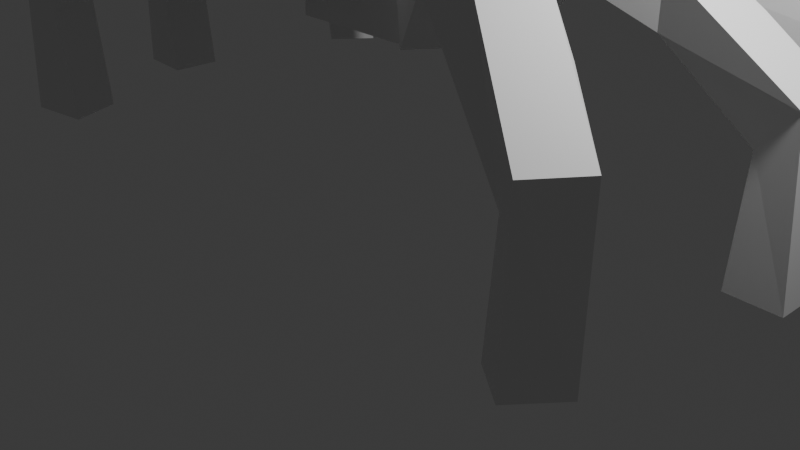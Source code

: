 # Source: test.SpooderNumberTWO.blend  (saved by Blender 4.5.90; exported with 4.5.12 LTS)
import bpy
from mathutils import Matrix  # noqa: F401  (used for matrix-valued properties, if any)

bpy.ops.wm.read_factory_settings(use_empty=True)
scene = bpy.context.scene
scene.name = 'Scene'

# ---- collections
col_collection = bpy.data.collections.new('Collection'); scene.collection.children.link(col_collection)

# ---- materials (node trees are filled in below, after node groups)
mat_material_001 = bpy.data.materials.new('Material.001')
mat_material_001.alpha_threshold = 0.0
mat_material_001.roughness = 0.5
mat_material_001.line_color = (0.0, 0.0, 0.0, 1.0)

# ---- material node trees
mat_material_001.use_nodes = True; mat_material_001.node_tree.nodes.clear()
_N = mat_material_001.node_tree.nodes; _L = mat_material_001.node_tree.links
n0 = _N.new('ShaderNodeOutputMaterial'); n0.name = 'Material Output'; n0.location = (200, 100)
n1 = _N.new('ShaderNodeBsdfPrincipled'); n1.name = 'Principled BSDF'; n1.location = (-200, 100)
n1.inputs[3].default_value = 1.45
_L.new(n1.outputs[0], n0.inputs[0])
n0.is_active_output = True

# ---- world
world_world = bpy.data.worlds.new('World'); scene.world = world_world
world_world.use_nodes = True; world_world.node_tree.nodes.clear()
_N = world_world.node_tree.nodes; _L = world_world.node_tree.links
n0 = _N.new('ShaderNodeOutputWorld'); n0.name = 'World Output'; n0.location = (200, 100)
n1 = _N.new('ShaderNodeBackground'); n1.name = 'Background'; n1.location = (-200, 100)
n1.inputs[0].default_value = (0.05088, 0.05088, 0.05088, 1.0)
_L.new(n1.outputs[0], n0.inputs[0])
n0.is_active_output = True
world_world.color = (0.05088, 0.05088, 0.05088)
world_world.sun_shadow_jitter_overblur = 0.0

# ---- cameras
cam_camera = bpy.data.cameras.new('Camera')
cam_camera.clip_end = 100.0
cam_camera.ortho_scale = 7.314

# ---- lights
light_light = bpy.data.lights.new('Light', 'POINT')
light_light.energy = 1000.0
light_light.shadow_soft_size = 0.1

# ---- meshes
me_cube_007 = bpy.data.meshes.new('Cube.007')
me_cube_007.from_pydata([(-1.468, -1.19, 1.665), (-1.468, -1.19, 2.599), (-1.468, 0.7617, 1.665), (-1.468, 0.7617, 2.599), (1.745, -1.043, 0.3966), (1.772, -1.009, 0.5005), (1.745, 0.9755, 0.3966), (1.772, 1.009, 0.5005), (-0.3527, 1.335, 1.633), (-1.086, 0.8726, 1.283), (-0.3527, 1.335, 2.631), (-1.086, 0.8726, 2.981), (0.9957, 1.335, 1.633), (1.702, 0.8387, 2.18), (0.9957, 1.335, 2.631), (1.729, 0.8726, 2.981), (-0.3751, -1.764, 1.611), (-1.097, -1.321, 1.294), (-0.3751, -1.764, 2.653), (-1.097, -1.321, 2.97), (1.018, -1.764, 1.611), (1.712, -1.355, 2.191), (1.018, -1.764, 2.653), (1.74, -1.321, 2.97), (10.31, -9.955, -2.605), (5.903, -2.649, 1.331), (9.744, -8.691, -2.605), (6.168, -3.244, 0.4623), (12.24, -9.52, -2.605), (7.831, -2.214, 1.331), (11.67, -8.256, -2.605), (8.097, -2.809, 0.4623), (10.31, -9.955, -1.258), (9.744, -8.691, -1.258), (11.67, -8.256, -1.258), (12.24, -9.52, -1.258), (10.37, -9.587, 0.4617), (9.994, -8.742, -0.271), (11.92, -8.307, -0.271), (12.3, -9.152, 0.4617), (8.657, -6.686, 2.107), (8.654, -6.679, 1.122), (11.47, -7.387, 1.424), (10.59, -6.251, 2.107), (6.412, -3.886, 2.169), (6.94, -5.072, 1.827), (8.869, -4.637, 1.827), (8.34, -3.451, 2.169), (7.72, 1.237, 2.744), (7.72, 1.237, 0.5137), (7.72, -1.765, 2.744), (7.72, -1.765, 0.5137), (1.253, 1.522, 2.955), (1.253, 1.522, 0.3025), (1.253, -2.05, 2.955), (1.253, -2.05, 0.3025), (5.986, -2.564, 3.015), (6.812, -2.194, 3.223), (5.986, -2.564, 0.2428), (6.812, -2.194, 0.03429), (2.586, -2.564, 3.015), (1.76, -2.194, 3.223), (2.586, -2.564, 0.2428), (1.76, -2.194, 0.03429), (5.942, 2.036, 2.992), (6.84, 1.639, 3.209), (5.942, 2.036, 0.2661), (6.84, 1.639, 0.04881), (2.63, 2.036, 2.992), (1.733, 1.639, 3.209), (2.63, 2.036, 0.2661), (1.733, 1.639, 0.04881), (3.475, -11.39, -2.605), (2.381, -3.481, 1.331), (3.475, -10.07, -2.605), (2.381, -4.106, 0.4623), (5.498, -11.39, -2.605), (4.404, -3.481, 1.331), (5.498, -10.07, -2.605), (4.404, -4.106, 0.4623), (3.475, -11.39, -1.258), (3.475, -10.07, -1.258), (5.498, -10.07, -1.258), (5.498, -11.39, -1.258), (3.692, -11.05, 0.4617), (3.692, -10.17, -0.271), (5.715, -10.17, -0.271), (5.715, -11.05, 0.4617), (3.292, -7.922, 2.107), (3.292, -7.914, 1.122), (5.675, -9.194, 1.424), (5.315, -7.922, 2.107), (2.341, -4.77, 2.169), (2.341, -6.014, 1.827), (4.364, -6.014, 1.827), (4.364, -4.77, 2.169), (-5.348, -9.662, -2.605), (0.1704, -2.75, 1.331), (-4.273, -8.579, -2.605), (-0.3356, -3.26, 0.4623), (-3.696, -10.49, -2.605), (1.823, -3.58, 1.331), (-2.621, -9.409, -2.605), (1.317, -4.09, 0.4623), (-5.348, -9.662, -1.258), (-4.273, -8.579, -1.258), (-2.621, -9.409, -1.258), (-3.696, -10.49, -1.258), (-4.898, -9.476, 0.4617), (-4.179, -8.751, -0.271), (-2.526, -9.581, -0.271), (-3.245, -10.31, 0.4617), (-2.538, -6.9, 2.039), (-2.679, -6.745, 1.122), (-1.769, -8.769, 1.424), (-0.8849, -7.73, 2.039), (-0.7594, -3.935, 2.1), (-1.915, -4.803, 1.827), (-0.2624, -5.633, 1.827), (0.8933, -4.765, 2.1), (-2.238, 9.442, -2.605), (2.134, 2.126, 1.331), (-1.68, 8.176, -2.605), (1.871, 2.722, 0.4623), (-4.168, 9.011, -2.605), (0.2036, 1.696, 1.331), (-3.611, 7.746, -2.605), (-0.05899, 2.291, 0.4623), (-2.238, 9.442, -1.258), (-1.68, 8.176, -1.258), (-3.611, 7.746, -1.258), (-4.168, 9.011, -1.258), (-2.303, 9.074, 0.4617), (-1.93, 8.228, -0.271), (-3.861, 7.797, -0.271), (-4.233, 8.643, 0.4617), (-0.6027, 6.169, 2.107), (-0.5996, 6.162, 1.122), (-3.412, 6.876, 1.424), (-2.533, 5.739, 2.107), (1.63, 3.364, 2.169), (1.107, 4.551, 1.827), (-0.8232, 4.12, 1.827), (-0.2999, 2.933, 2.169), (13.42, 9.114, -2.605), (7.867, 2.215, 1.331), (12.34, 8.033, -2.605), (8.375, 2.724, 0.4623), (11.77, 9.948, -2.605), (6.218, 3.048, 1.331), (10.69, 8.867, -2.605), (6.726, 3.557, 0.4623), (13.42, 9.114, -1.258), (12.34, 8.033, -1.258), (10.69, 8.867, -1.258), (11.77, 9.948, -1.258), (12.96, 8.929, 0.4617), (12.24, 8.206, -0.271), (10.59, 9.04, -0.271), (11.32, 9.762, 0.4617), (10.59, 6.358, 2.039), (10.73, 6.203, 1.122), (9.833, 8.229, 1.424), (8.944, 7.192, 2.039), (8.802, 3.397, 2.1), (9.961, 4.262, 1.827), (8.312, 5.096, 1.827), (7.153, 4.231, 2.1), (4.6, 10.86, -2.605), (5.659, 2.951, 1.331), (4.594, 9.538, -2.605), (5.662, 3.575, 0.4623), (2.577, 10.87, -2.605), (3.636, 2.955, 1.331), (2.571, 9.542, -2.605), (3.639, 3.579, 0.4623), (4.6, 10.86, -1.258), (4.594, 9.538, -1.258), (2.571, 9.542, -1.258), (2.577, 10.87, -1.258), (4.381, 10.53, 0.4617), (4.377, 9.64, -0.271), (2.354, 9.645, -0.271), (2.358, 10.53, 0.4617), (4.768, 7.393, 2.107), (4.768, 7.385, 1.122), (2.39, 8.671, 1.424), (2.745, 7.397, 2.107), (5.705, 4.239, 2.169), (5.711, 5.483, 1.827), (3.688, 5.487, 1.827), (3.682, 4.243, 2.169)], [], [(0, 1, 3, 2), (6, 7, 5, 4), (10, 8, 9, 11), (12, 14, 15, 13), (8, 12, 13, 9), (14, 10, 11, 15), (11, 9, 2, 3), (8, 10, 14, 12), (7, 6, 13, 15), (16, 18, 19, 17), (22, 20, 21, 23), (20, 16, 17, 21), (23, 19, 18, 22), (9, 17, 0, 2), (17, 19, 1, 0), (20, 22, 18, 16), (9, 13, 21, 17), (15, 11, 19, 23), (19, 11, 3, 1), (21, 13, 6, 4), (23, 21, 4, 5), (15, 23, 5, 7), (44, 25, 27, 45), (45, 27, 31, 46), (46, 31, 29, 47), (47, 29, 25, 44), (26, 30, 28, 24), (31, 27, 25, 29), (28, 35, 32, 24), (30, 34, 35, 28), (26, 33, 34, 30), (24, 32, 33, 26), (35, 39, 36, 32), (34, 38, 39, 35), (33, 37, 38, 34), (32, 36, 37, 33), (39, 43, 40, 36), (38, 42, 43, 39), (37, 41, 42, 38), (36, 40, 41, 37), (43, 47, 44, 40), (42, 46, 47, 43), (41, 45, 46, 42), (40, 44, 45, 41), (49, 48, 50, 51), (55, 54, 52, 53), (56, 58, 59, 57), (62, 60, 61, 63), (60, 56, 57, 61), (58, 62, 63, 59), (57, 59, 51, 50), (58, 56, 60, 62), (63, 61, 54, 55), (66, 64, 65, 67), (68, 70, 71, 69), (67, 71, 70, 66), (69, 65, 64, 68), (65, 57, 50, 48), (48, 49, 67, 65), (70, 68, 64, 66), (65, 69, 61, 57), (59, 67, 49, 51), (71, 67, 59, 63), (61, 69, 52, 54), (69, 71, 53, 52), (71, 63, 55, 53), (92, 73, 75, 93), (93, 75, 79, 94), (94, 79, 77, 95), (95, 77, 73, 92), (74, 78, 76, 72), (79, 75, 73, 77), (76, 83, 80, 72), (78, 82, 83, 76), (74, 81, 82, 78), (72, 80, 81, 74), (83, 87, 84, 80), (82, 86, 87, 83), (81, 85, 86, 82), (80, 84, 85, 81), (87, 91, 88, 84), (86, 90, 91, 87), (85, 89, 90, 86), (84, 88, 89, 85), (91, 95, 92, 88), (90, 94, 95, 91), (89, 93, 94, 90), (88, 92, 93, 89), (116, 97, 99, 117), (117, 99, 103, 118), (118, 103, 101, 119), (119, 101, 97, 116), (98, 102, 100, 96), (103, 99, 97, 101), (100, 107, 104, 96), (102, 106, 107, 100), (98, 105, 106, 102), (96, 104, 105, 98), (107, 111, 108, 104), (106, 110, 111, 107), (105, 109, 110, 106), (104, 108, 109, 105), (111, 115, 112, 108), (110, 114, 115, 111), (109, 113, 114, 110), (108, 112, 113, 109), (115, 119, 116, 112), (114, 118, 119, 115), (113, 117, 118, 114), (112, 116, 117, 113), (140, 121, 123, 141), (141, 123, 127, 142), (142, 127, 125, 143), (143, 125, 121, 140), (122, 126, 124, 120), (127, 123, 121, 125), (124, 131, 128, 120), (126, 130, 131, 124), (122, 129, 130, 126), (120, 128, 129, 122), (131, 135, 132, 128), (130, 134, 135, 131), (129, 133, 134, 130), (128, 132, 133, 129), (135, 139, 136, 132), (134, 138, 139, 135), (133, 137, 138, 134), (132, 136, 137, 133), (139, 143, 140, 136), (138, 142, 143, 139), (137, 141, 142, 138), (136, 140, 141, 137), (164, 145, 147, 165), (165, 147, 151, 166), (166, 151, 149, 167), (167, 149, 145, 164), (146, 150, 148, 144), (151, 147, 145, 149), (148, 155, 152, 144), (150, 154, 155, 148), (146, 153, 154, 150), (144, 152, 153, 146), (155, 159, 156, 152), (154, 158, 159, 155), (153, 157, 158, 154), (152, 156, 157, 153), (159, 163, 160, 156), (158, 162, 163, 159), (157, 161, 162, 158), (156, 160, 161, 157), (163, 167, 164, 160), (162, 166, 167, 163), (161, 165, 166, 162), (160, 164, 165, 161), (188, 169, 171, 189), (189, 171, 175, 190), (190, 175, 173, 191), (191, 173, 169, 188), (170, 174, 172, 168), (175, 171, 169, 173), (172, 179, 176, 168), (174, 178, 179, 172), (170, 177, 178, 174), (168, 176, 177, 170), (179, 183, 180, 176), (178, 182, 183, 179), (177, 181, 182, 178), (176, 180, 181, 177), (183, 187, 184, 180), (182, 186, 187, 183), (181, 185, 186, 182), (180, 184, 185, 181), (187, 191, 188, 184), (186, 190, 191, 187), (185, 189, 190, 186), (184, 188, 189, 185)])
me_cube_007.polygons.foreach_set('material_index', [0, 0, 0, 0, 0, 0, 0, 0, 0, 0, 0, 0, 0, 0, 0, 0, 0, 0, 0, 0, 0, 0, 0, 0, 0, 0, 0, 0, 0, 0, 0, 0, 0, 0, 0, 0, 0, 0, 0, 0, 0, 0, 0, 0, 1, 1, 1, 1, 1, 1, 1, 1, 1, 1, 1, 1, 1, 1, 1, 1, 1, 1, 1, 1, 1, 1, 0, 0, 0, 0, 0, 0, 0, 0, 0, 0, 0, 0, 0, 0, 0, 0, 0, 0, 0, 0, 0, 0, 0, 0, 0, 0, 0, 0, 0, 0, 0, 0, 0, 0, 0, 0, 0, 0, 0, 0, 0, 0, 0, 0, 0, 0, 0, 0, 0, 0, 0, 0, 0, 0, 0, 0, 0, 0, 0, 0, 0, 0, 0, 0, 0, 0, 0, 0, 0, 0, 0, 0, 0, 0, 0, 0, 0, 0, 0, 0, 0, 0, 0, 0, 0, 0, 0, 0, 0, 0, 0, 0, 0, 0, 0, 0, 0, 0, 0, 0, 0, 0, 0, 0, 0, 0, 0, 0, 0, 0])
_uv = me_cube_007.uv_layers.new(name='UVMap')
_uv.uv.foreach_set('vector', [0.4439, 0.04625, 0.5561, 0.04625, 0.5561, 0.2037, 0.4439, 0.2037, 0.4399, 0.5436, 0.5601, 0.5436, 0.5601, 0.7064, 0.4399, 0.7064, 0.5619, 0.3268, 0.4381, 0.3268, 0.3917, 0.2474, 0.6083, 0.2474, 0.431, 0.4391, 0.569, 0.4391, 0.6299, 0.521, 0.3701, 0.521, 0.4381, 0.3268, 0.431, 0.4391, 0.3701, 0.521, 0.3917, 0.2474, 0.569, 0.4391, 0.5619, 0.3268, 0.6083, 0.2474, 0.6299, 0.521, 0.6083, 0.2474, 0.3917, 0.2474, 0.4439, 0.2037, 0.5561, 0.2037, 0.4381, 0.3268, 0.5619, 0.3268, 0.569, 0.4391, 0.431, 0.4391, 0.5601, 0.5436, 0.4399, 0.5436, 0.3701, 0.521, 0.6299, 0.521, 0.4354, 0.9181, 0.5646, 0.9181, 0.6128, 0.9596, 0.3872, 0.9596, 0.5722, 0.8066, 0.4278, 0.8066, 0.3712, 0.7289, 0.6288, 0.7289, 0.4278, 0.8066, 0.4354, 0.9181, 0.3872, 0.9596, 0.3712, 0.7289, 0.6288, 0.7289, 0.6128, 0.9596, 0.5646, 0.9181, 0.5722, 0.8066, 0.3917, 0.2474, 0.399, 0.03461, 0.4439, 0.04625, 0.4439, 0.2037, 0.399, 0.03461, 0.601, 0.03461, 0.5561, 0.04625, 0.4439, 0.04625, 0.4278, 0.8066, 0.5722, 0.8066, 0.5646, 0.9181, 0.4354, 0.9181, 0.1507, 0.5376, 0.3701, 0.521, 0.3712, 0.7289, 0.1498, 0.7132, 0.6299, 0.521, 0.8493, 0.5376, 0.8502, 0.7132, 0.6288, 0.7289, 0.601, 0.03461, 0.6083, 0.2474, 0.5561, 0.2037, 0.5561, 0.04625, 0.3712, 0.7289, 0.3701, 0.521, 0.4399, 0.5436, 0.4399, 0.7064, 0.6288, 0.7289, 0.3712, 0.7289, 0.4399, 0.7064, 0.5601, 0.7064, 0.6299, 0.521, 0.6288, 0.7289, 0.5601, 0.7064, 0.5601, 0.5436, 0.5773, 0.0, 0.625, 0.0, 0.625, 0.25, 0.5773, 0.25, 0.5773, 0.25, 0.625, 0.25, 0.625, 0.5, 0.5773, 0.5, 0.5773, 0.5, 0.625, 0.5, 0.625, 0.75, 0.5773, 0.75, 0.5773, 0.75, 0.625, 0.75, 0.625, 1.0, 0.5773, 1.0, 0.125, 0.5, 0.375, 0.5, 0.375, 0.75, 0.125, 0.75, 0.625, 0.5, 0.875, 0.5, 0.875, 0.75, 0.625, 0.75, 0.375, 0.75, 0.4327, 0.75, 0.4327, 1.0, 0.375, 1.0, 0.375, 0.5, 0.4327, 0.5, 0.4327, 0.75, 0.375, 0.75, 0.375, 0.25, 0.4327, 0.25, 0.4327, 0.5, 0.375, 0.5, 0.375, 0.0, 0.4327, 0.0, 0.4327, 0.25, 0.375, 0.25, 0.4327, 0.75, 0.4852, 0.75, 0.4852, 1.0, 0.4327, 1.0, 0.4327, 0.5, 0.4852, 0.5, 0.4852, 0.75, 0.4327, 0.75, 0.4327, 0.25, 0.4852, 0.25, 0.4852, 0.5, 0.4327, 0.5, 0.4327, 0.0, 0.4852, 0.0, 0.4852, 0.25, 0.4327, 0.25, 0.4852, 0.75, 0.5343, 0.75, 0.5343, 1.0, 0.4852, 1.0, 0.4852, 0.5, 0.5343, 0.5, 0.5343, 0.75, 0.4852, 0.75, 0.4852, 0.25, 0.5343, 0.25, 0.5343, 0.5, 0.4852, 0.5, 0.4852, 0.0, 0.5343, 0.0, 0.5343, 0.25, 0.4852, 0.25, 0.5343, 0.75, 0.5773, 0.75, 0.5773, 1.0, 0.5343, 1.0, 0.5343, 0.5, 0.5773, 0.5, 0.5773, 0.75, 0.5343, 0.75, 0.5343, 0.25, 0.5773, 0.25, 0.5773, 0.5, 0.5343, 0.5, 0.5343, 0.0, 0.5773, 0.0, 0.5773, 0.25, 0.5343, 0.25, 0.4184, 0.5434, 0.5816, 0.5434, 0.5816, 0.7066, 0.4184, 0.7066, 0.403, 0.02796, 0.597, 0.02796, 0.597, 0.222, 0.403, 0.222, 0.6174, 0.7978, 0.3826, 0.7978, 0.3637, 0.7497, 0.6363, 0.7497, 0.3946, 0.943, 0.6054, 0.943, 0.6223, 0.9691, 0.3777, 0.9691, 0.6054, 0.943, 0.6174, 0.7978, 0.6363, 0.7497, 0.6223, 0.9691, 0.3826, 0.7978, 0.3946, 0.943, 0.3777, 0.9691, 0.3637, 0.7497, 0.6363, 0.7497, 0.3637, 0.7497, 0.4184, 0.7066, 0.5816, 0.7066, 0.3826, 0.7978, 0.6174, 0.7978, 0.6054, 0.943, 0.3946, 0.943, 0.3833, 0.01848, 0.6167, 0.01848, 0.597, 0.02796, 0.403, 0.02796, 0.3847, 0.4497, 0.6153, 0.4497, 0.635, 0.5021, 0.365, 0.5021, 0.6034, 0.3051, 0.3966, 0.3051, 0.381, 0.2518, 0.619, 0.2518, 0.365, 0.5021, 0.381, 0.2518, 0.3966, 0.3051, 0.3847, 0.4497, 0.619, 0.2518, 0.635, 0.5021, 0.6153, 0.4497, 0.6034, 0.3051, 0.635, 0.5021, 0.6363, 0.7497, 0.5816, 0.7066, 0.5816, 0.5434, 0.5816, 0.5434, 0.4184, 0.5434, 0.365, 0.5021, 0.635, 0.5021, 0.3966, 0.3051, 0.6034, 0.3051, 0.6153, 0.4497, 0.3847, 0.4497, 0.635, 0.5021, 0.8545, 0.5197, 0.8533, 0.732, 0.6363, 0.7497, 0.3637, 0.7497, 0.365, 0.5021, 0.4184, 0.5434, 0.4184, 0.7066, 0.1455, 0.5197, 0.365, 0.5021, 0.3637, 0.7497, 0.1467, 0.732, 0.6167, 0.01848, 0.619, 0.2518, 0.597, 0.222, 0.597, 0.02796, 0.619, 0.2518, 0.381, 0.2518, 0.403, 0.222, 0.597, 0.222, 0.381, 0.2518, 0.3833, 0.01848, 0.403, 0.02796, 0.403, 0.222, 0.5773, 0.0, 0.625, 0.0, 0.625, 0.25, 0.5773, 0.25, 0.5773, 0.25, 0.625, 0.25, 0.625, 0.5, 0.5773, 0.5, 0.5773, 0.5, 0.625, 0.5, 0.625, 0.75, 0.5773, 0.75, 0.5773, 0.75, 0.625, 0.75, 0.625, 1.0, 0.5773, 1.0, 0.125, 0.5, 0.375, 0.5, 0.375, 0.75, 0.125, 0.75, 0.625, 0.5, 0.875, 0.5, 0.875, 0.75, 0.625, 0.75, 0.375, 0.75, 0.4327, 0.75, 0.4327, 1.0, 0.375, 1.0, 0.375, 0.5, 0.4327, 0.5, 0.4327, 0.75, 0.375, 0.75, 0.375, 0.25, 0.4327, 0.25, 0.4327, 0.5, 0.375, 0.5, 0.375, 0.0, 0.4327, 0.0, 0.4327, 0.25, 0.375, 0.25, 0.4327, 0.75, 0.4852, 0.75, 0.4852, 1.0, 0.4327, 1.0, 0.4327, 0.5, 0.4852, 0.5, 0.4852, 0.75, 0.4327, 0.75, 0.4327, 0.25, 0.4852, 0.25, 0.4852, 0.5, 0.4327, 0.5, 0.4327, 0.0, 0.4852, 0.0, 0.4852, 0.25, 0.4327, 0.25, 0.4852, 0.75, 0.5343, 0.75, 0.5343, 1.0, 0.4852, 1.0, 0.4852, 0.5, 0.5343, 0.5, 0.5343, 0.75, 0.4852, 0.75, 0.4852, 0.25, 0.5343, 0.25, 0.5343, 0.5, 0.4852, 0.5, 0.4852, 0.0, 0.5343, 0.0, 0.5343, 0.25, 0.4852, 0.25, 0.5343, 0.75, 0.5773, 0.75, 0.5773, 1.0, 0.5343, 1.0, 0.5343, 0.5, 0.5773, 0.5, 0.5773, 0.75, 0.5343, 0.75, 0.5343, 0.25, 0.5773, 0.25, 0.5773, 0.5, 0.5343, 0.5, 0.5343, 0.0, 0.5773, 0.0, 0.5773, 0.25, 0.5343, 0.25, 0.5773, 0.0, 0.625, 0.0, 0.625, 0.25, 0.5773, 0.25, 0.5773, 0.25, 0.625, 0.25, 0.625, 0.5, 0.5773, 0.5, 0.5773, 0.5, 0.625, 0.5, 0.625, 0.75, 0.5773, 0.75, 0.5773, 0.75, 0.625, 0.75, 0.625, 1.0, 0.5773, 1.0, 0.125, 0.5, 0.375, 0.5, 0.375, 0.75, 0.125, 0.75, 0.625, 0.5, 0.875, 0.5, 0.875, 0.75, 0.625, 0.75, 0.375, 0.75, 0.4327, 0.75, 0.4327, 1.0, 0.375, 1.0, 0.375, 0.5, 0.4327, 0.5, 0.4327, 0.75, 0.375, 0.75, 0.375, 0.25, 0.4327, 0.25, 0.4327, 0.5, 0.375, 0.5, 0.375, 0.0, 0.4327, 0.0, 0.4327, 0.25, 0.375, 0.25, 0.4327, 0.75, 0.4852, 0.75, 0.4852, 1.0, 0.4327, 1.0, 0.4327, 0.5, 0.4852, 0.5, 0.4852, 0.75, 0.4327, 0.75, 0.4327, 0.25, 0.4852, 0.25, 0.4852, 0.5, 0.4327, 0.5, 0.4327, 0.0, 0.4852, 0.0, 0.4852, 0.25, 0.4327, 0.25, 0.4852, 0.75, 0.5343, 0.75, 0.5343, 1.0, 0.4852, 1.0, 0.4852, 0.5, 0.5343, 0.5, 0.5343, 0.75, 0.4852, 0.75, 0.4852, 0.25, 0.5343, 0.25, 0.5343, 0.5, 0.4852, 0.5, 0.4852, 0.0, 0.5343, 0.0, 0.5343, 0.25, 0.4852, 0.25, 0.5343, 0.75, 0.5773, 0.75, 0.5773, 1.0, 0.5343, 1.0, 0.5343, 0.5, 0.5773, 0.5, 0.5773, 0.75, 0.5343, 0.75, 0.5343, 0.25, 0.5773, 0.25, 0.5773, 0.5, 0.5343, 0.5, 0.5343, 0.0, 0.5773, 0.0, 0.5773, 0.25, 0.5343, 0.25, 0.5773, 0.0, 0.625, 0.0, 0.625, 0.25, 0.5773, 0.25, 0.5773, 0.25, 0.625, 0.25, 0.625, 0.5, 0.5773, 0.5, 0.5773, 0.5, 0.625, 0.5, 0.625, 0.75, 0.5773, 0.75, 0.5773, 0.75, 0.625, 0.75, 0.625, 1.0, 0.5773, 1.0, 0.125, 0.5, 0.375, 0.5, 0.375, 0.75, 0.125, 0.75, 0.625, 0.5, 0.875, 0.5, 0.875, 0.75, 0.625, 0.75, 0.375, 0.75, 0.4327, 0.75, 0.4327, 1.0, 0.375, 1.0, 0.375, 0.5, 0.4327, 0.5, 0.4327, 0.75, 0.375, 0.75, 0.375, 0.25, 0.4327, 0.25, 0.4327, 0.5, 0.375, 0.5, 0.375, 0.0, 0.4327, 0.0, 0.4327, 0.25, 0.375, 0.25, 0.4327, 0.75, 0.4852, 0.75, 0.4852, 1.0, 0.4327, 1.0, 0.4327, 0.5, 0.4852, 0.5, 0.4852, 0.75, 0.4327, 0.75, 0.4327, 0.25, 0.4852, 0.25, 0.4852, 0.5, 0.4327, 0.5, 0.4327, 0.0, 0.4852, 0.0, 0.4852, 0.25, 0.4327, 0.25, 0.4852, 0.75, 0.5343, 0.75, 0.5343, 1.0, 0.4852, 1.0, 0.4852, 0.5, 0.5343, 0.5, 0.5343, 0.75, 0.4852, 0.75, 0.4852, 0.25, 0.5343, 0.25, 0.5343, 0.5, 0.4852, 0.5, 0.4852, 0.0, 0.5343, 0.0, 0.5343, 0.25, 0.4852, 0.25, 0.5343, 0.75, 0.5773, 0.75, 0.5773, 1.0, 0.5343, 1.0, 0.5343, 0.5, 0.5773, 0.5, 0.5773, 0.75, 0.5343, 0.75, 0.5343, 0.25, 0.5773, 0.25, 0.5773, 0.5, 0.5343, 0.5, 0.5343, 0.0, 0.5773, 0.0, 0.5773, 0.25, 0.5343, 0.25, 0.5773, 0.0, 0.625, 0.0, 0.625, 0.25, 0.5773, 0.25, 0.5773, 0.25, 0.625, 0.25, 0.625, 0.5, 0.5773, 0.5, 0.5773, 0.5, 0.625, 0.5, 0.625, 0.75, 0.5773, 0.75, 0.5773, 0.75, 0.625, 0.75, 0.625, 1.0, 0.5773, 1.0, 0.125, 0.5, 0.375, 0.5, 0.375, 0.75, 0.125, 0.75, 0.625, 0.5, 0.875, 0.5, 0.875, 0.75, 0.625, 0.75, 0.375, 0.75, 0.4327, 0.75, 0.4327, 1.0, 0.375, 1.0, 0.375, 0.5, 0.4327, 0.5, 0.4327, 0.75, 0.375, 0.75, 0.375, 0.25, 0.4327, 0.25, 0.4327, 0.5, 0.375, 0.5, 0.375, 0.0, 0.4327, 0.0, 0.4327, 0.25, 0.375, 0.25, 0.4327, 0.75, 0.4852, 0.75, 0.4852, 1.0, 0.4327, 1.0, 0.4327, 0.5, 0.4852, 0.5, 0.4852, 0.75, 0.4327, 0.75, 0.4327, 0.25, 0.4852, 0.25, 0.4852, 0.5, 0.4327, 0.5, 0.4327, 0.0, 0.4852, 0.0, 0.4852, 0.25, 0.4327, 0.25, 0.4852, 0.75, 0.5343, 0.75, 0.5343, 1.0, 0.4852, 1.0, 0.4852, 0.5, 0.5343, 0.5, 0.5343, 0.75, 0.4852, 0.75, 0.4852, 0.25, 0.5343, 0.25, 0.5343, 0.5, 0.4852, 0.5, 0.4852, 0.0, 0.5343, 0.0, 0.5343, 0.25, 0.4852, 0.25, 0.5343, 0.75, 0.5773, 0.75, 0.5773, 1.0, 0.5343, 1.0, 0.5343, 0.5, 0.5773, 0.5, 0.5773, 0.75, 0.5343, 0.75, 0.5343, 0.25, 0.5773, 0.25, 0.5773, 0.5, 0.5343, 0.5, 0.5343, 0.0, 0.5773, 0.0, 0.5773, 0.25, 0.5343, 0.25, 0.5773, 0.0, 0.625, 0.0, 0.625, 0.25, 0.5773, 0.25, 0.5773, 0.25, 0.625, 0.25, 0.625, 0.5, 0.5773, 0.5, 0.5773, 0.5, 0.625, 0.5, 0.625, 0.75, 0.5773, 0.75, 0.5773, 0.75, 0.625, 0.75, 0.625, 1.0, 0.5773, 1.0, 0.125, 0.5, 0.375, 0.5, 0.375, 0.75, 0.125, 0.75, 0.625, 0.5, 0.875, 0.5, 0.875, 0.75, 0.625, 0.75, 0.375, 0.75, 0.4327, 0.75, 0.4327, 1.0, 0.375, 1.0, 0.375, 0.5, 0.4327, 0.5, 0.4327, 0.75, 0.375, 0.75, 0.375, 0.25, 0.4327, 0.25, 0.4327, 0.5, 0.375, 0.5, 0.375, 0.0, 0.4327, 0.0, 0.4327, 0.25, 0.375, 0.25, 0.4327, 0.75, 0.4852, 0.75, 0.4852, 1.0, 0.4327, 1.0, 0.4327, 0.5, 0.4852, 0.5, 0.4852, 0.75, 0.4327, 0.75, 0.4327, 0.25, 0.4852, 0.25, 0.4852, 0.5, 0.4327, 0.5, 0.4327, 0.0, 0.4852, 0.0, 0.4852, 0.25, 0.4327, 0.25, 0.4852, 0.75, 0.5343, 0.75, 0.5343, 1.0, 0.4852, 1.0, 0.4852, 0.5, 0.5343, 0.5, 0.5343, 0.75, 0.4852, 0.75, 0.4852, 0.25, 0.5343, 0.25, 0.5343, 0.5, 0.4852, 0.5, 0.4852, 0.0, 0.5343, 0.0, 0.5343, 0.25, 0.4852, 0.25, 0.5343, 0.75, 0.5773, 0.75, 0.5773, 1.0, 0.5343, 1.0, 0.5343, 0.5, 0.5773, 0.5, 0.5773, 0.75, 0.5343, 0.75, 0.5343, 0.25, 0.5773, 0.25, 0.5773, 0.5, 0.5343, 0.5, 0.5343, 0.0, 0.5773, 0.0, 0.5773, 0.25, 0.5343, 0.25])
me_cube_007.materials.append(None)
me_cube_007.materials.append(mat_material_001)
me_cube_007.update()
arm_armature = bpy.data.armatures.new('Armature')  # bones are not reproduced

# ---- objects
ob_light = bpy.data.objects.new('Light', light_light)
ob_camera = bpy.data.objects.new('Camera', cam_camera)
ob_cube_001 = bpy.data.objects.new('Cube.001', me_cube_007)
ob_armature = bpy.data.objects.new('Armature', arm_armature)

# ---- transforms, parenting, visibility, modifiers, constraints
ob_light.location = (4.076, 1.005, 5.904)
ob_light.rotation_euler = (0.6503, 0.05522, 1.866)
ob_light.lock_rotations_4d = False
ob_light.empty_display_type = 'ARROWS'
ob_light.color = (0.0, 0.0, 0.0, 0.0)
ob_light.lineart.crease_threshold = 0.0
ob_camera.location = (7.359, -6.926, 4.958)
ob_camera.rotation_euler = (1.109, 0.0, 0.8149)
ob_camera.lock_rotations_4d = False
ob_camera.empty_display_type = 'ARROWS'
ob_camera.color = (0.0, 0.0, 0.0, 0.0)
ob_camera.display_type = 'WIRE'
ob_camera.lineart.crease_threshold = 0.0
ob_cube_001.parent = ob_armature
ob_cube_001.location = (-1.293, 0.02156, 1.55)
ob_cube_001.rotation_euler = (0.0, -0.0, 1.555)
ob_cube_001.scale = (0.3093, 0.4347, 0.5853)
_vg = ob_cube_001.vertex_groups.new(name='Bone')
for _i, _w in zip([96, 98, 100, 102, 104, 105, 106, 107, 109, 110], [0.9933, 0.9885, 0.9913, 0.9846, 0.9554, 0.9156, 0.8902, 0.9498, 0.06079, 0.146]): _vg.add([_i], _w, 'REPLACE')
_vg = ob_cube_001.vertex_groups.new(name='Bone.001')
for _i, _w in zip([104, 105, 106, 107, 108, 109, 110, 111, 113, 114], [0.03647, 0.08222, 0.1063, 0.04351, 0.9582, 0.9132, 0.8109, 0.8926, 0.05324, 0.1564]): _vg.add([_i], _w, 'REPLACE')
_vg = ob_cube_001.vertex_groups.new(name='Bone.002')
for _i, _w in zip([110, 111, 112, 113, 114, 115, 118], [0.03672, 0.1326, 0.05137, 0.05767, 0.656, 0.7916, 0.001295]): _vg.add([_i], _w, 'REPLACE')
_vg = ob_cube_001.vertex_groups.new(name='Bone.003')
for _i, _w in zip([99, 101, 103, 112, 113, 114, 115, 116, 117, 118, 119], [0.05378, 0.01987, 0.07574, 0.9548, 0.8786, 0.1859, 0.3713, 0.08392, 0.8416, 0.8631, 0.2958]): _vg.add([_i], _w, 'REPLACE')
_vg = ob_cube_001.vertex_groups.new(name='Bone.004')
for _i, _w in zip([97, 99, 101, 103, 115, 116, 117, 118, 119], [0.9923, 0.946, 0.9693, 0.9234, 0.03624, 0.9215, 0.1527, 0.1091, 0.7318]): _vg.add([_i], _w, 'REPLACE')
_vg = ob_cube_001.vertex_groups.new(name='Bone.005')
for _i, _w in zip([72, 74, 76, 78, 80, 81, 82, 83, 85, 86], [0.9971, 0.9916, 0.9888, 0.9815, 0.9701, 0.9205, 0.8668, 0.9346, 0.05122, 0.1549]): _vg.add([_i], _w, 'REPLACE')
_vg = ob_cube_001.vertex_groups.new(name='Bone.006')
for _i, _w in zip([80, 81, 82, 83, 84, 85, 86, 87, 89, 90], [0.00609, 0.07813, 0.1314, 0.042, 0.9396, 0.9219, 0.7225, 0.525, 0.01995, 0.1206]): _vg.add([_i], _w, 'REPLACE')
_vg = ob_cube_001.vertex_groups.new(name='Bone.007')
for _i, _w in zip([84, 86, 87, 89, 90, 91, 94], [0.02009, 0.1144, 0.4837, 0.009543, 0.556, 0.2024, 0.01769]): _vg.add([_i], _w, 'REPLACE')
_vg = ob_cube_001.vertex_groups.new(name='Bone.008')
for _i, _w in zip([75, 77, 79, 88, 89, 90, 91, 92, 93, 94, 95], [0.01966, 0.02466, 0.04913, 0.9682, 0.9267, 0.3504, 0.7844, 0.1847, 0.7924, 0.7573, 0.3388]): _vg.add([_i], _w, 'REPLACE')
_vg = ob_cube_001.vertex_groups.new(name='Bone.009')
for _i, _w in zip([73, 75, 77, 79, 91, 92, 93, 94, 95], [0.98, 0.9652, 0.9698, 0.9497, 0.006602, 0.8262, 0.2014, 0.2019, 0.7203]): _vg.add([_i], _w, 'REPLACE')
_vg = ob_cube_001.vertex_groups.new(name='Bone.010')
for _i, _w in zip([24, 26, 28, 30, 32, 33, 34, 35, 36, 37, 38], [0.9898, 0.9844, 0.9954, 0.9903, 0.9313, 0.8945, 0.9147, 0.9658, 0.01125, 0.08598, 0.09454]): _vg.add([_i], _w, 'REPLACE')
_vg = ob_cube_001.vertex_groups.new(name='Bone.011')
for _i, _w in zip([32, 33, 34, 35, 36, 37, 38, 39, 41, 42], [0.06568, 0.101, 0.08382, 0.01501, 0.9285, 0.874, 0.88, 0.9324, 0.05569, 0.09089]): _vg.add([_i], _w, 'REPLACE')
_vg = ob_cube_001.vertex_groups.new(name='Bone.012')
for _i, _w in zip([38, 39, 40, 41, 42, 43], [0.003073, 0.111, 0.01627, 0.0672, 0.753, 0.1693]): _vg.add([_i], _w, 'REPLACE')
_vg = ob_cube_001.vertex_groups.new(name='Bone.013')
for _i, _w in zip([27, 29, 31, 40, 41, 42, 43, 44, 45, 46, 47], [0.04787, 0.008783, 0.06455, 0.9621, 0.8684, 0.1768, 0.8567, 0.169, 0.7944, 0.9364, 0.3246]): _vg.add([_i], _w, 'REPLACE')
_vg = ob_cube_001.vertex_groups.new(name='Bone.014')
for _i, _w in zip([25, 27, 29, 31, 44, 45, 46, 47], [0.9813, 0.9514, 0.9777, 0.9362, 0.8424, 0.2003, 0.05096, 0.748]): _vg.add([_i], _w, 'REPLACE')
_vg = ob_cube_001.vertex_groups.new(name='Bone.015')
for _i, _w in zip([120, 122, 124, 126, 128, 129, 130, 131, 133, 134], [0.9972, 0.9846, 0.9907, 0.9774, 0.9751, 0.8908, 0.8569, 0.9455, 0.08244, 0.1619]): _vg.add([_i], _w, 'REPLACE')
_vg = ob_cube_001.vertex_groups.new(name='Bone.016')
for _i, _w in zip([129, 130, 131, 132, 133, 134, 135, 137, 138], [0.1053, 0.14, 0.02628, 0.9387, 0.8728, 0.7068, 0.5174, 0.01449, 0.1067]): _vg.add([_i], _w, 'REPLACE')
_vg = ob_cube_001.vertex_groups.new(name='Bone.017')
for _i, _w in zip([132, 134, 135, 137, 138, 139, 142], [0.0192, 0.1224, 0.4911, 0.01258, 0.6082, 0.2511, 0.03376]): _vg.add([_i], _w, 'REPLACE')
_vg = ob_cube_001.vertex_groups.new(name='Bone.018')
for _i, _w in zip([123, 125, 127, 133, 136, 137, 138, 139, 140, 141, 142, 143], [0.03816, 0.06597, 0.07112, 0.0009011, 0.9777, 0.9282, 0.3047, 0.7407, 0.1901, 0.8758, 0.7362, 0.3859]): _vg.add([_i], _w, 'REPLACE')
_vg = ob_cube_001.vertex_groups.new(name='Bone.019')
for _i, _w in zip([121, 123, 125, 127, 139, 140, 141, 142, 143], [0.9774, 0.9562, 0.9458, 0.9286, 0.01309, 0.8217, 0.1204, 0.2157, 0.6808]): _vg.add([_i], _w, 'REPLACE')
_vg = ob_cube_001.vertex_groups.new(name='Bone.020')
for _i, _w in zip([168, 170, 172, 174, 176, 177, 178, 179, 181, 182], [0.9937, 0.9908, 0.9927, 0.9896, 0.9461, 0.9207, 0.8984, 0.9488, 0.06521, 0.09678]): _vg.add([_i], _w, 'REPLACE')
_vg = ob_cube_001.vertex_groups.new(name='Bone.021')
for _i, _w in zip([176, 177, 178, 179, 180, 181, 182, 183, 185, 186], [0.0354, 0.0743, 0.1074, 0.01623, 0.5145, 0.8684, 0.8253, 0.5069, 0.02548, 0.1463]): _vg.add([_i], _w, 'REPLACE')
_vg = ob_cube_001.vertex_groups.new(name='Bone.022')
for _i, _w in zip([180, 181, 182, 183, 184, 185, 186, 187, 190], [0.4535, 0.03948, 0.07008, 0.4957, 0.02816, 0.03501, 0.4615, 0.1591, 0.06681]): _vg.add([_i], _w, 'REPLACE')
_vg = ob_cube_001.vertex_groups.new(name='Bone.023')
for _i, _w in zip([169, 171, 173, 175, 184, 185, 186, 187, 188, 189, 190, 191], [0.04981, 0.01044, 0.05938, 0.006524, 0.9325, 0.9002, 0.3971, 0.813, 0.2495, 0.6767, 0.6043, 0.5193]): _vg.add([_i], _w, 'REPLACE')
_vg = ob_cube_001.vertex_groups.new(name='Bone.024')
for _i, _w in zip([0, 1, 2, 3, 4, 5, 6, 7, 8, 9, 10, 11, 12, 13, 14, 15, 16, 17, 18, 19, 20, 21, 22, 23, 48, 49, 50, 51, 52, 53, 54, 55, 56, 57, 58, 59, 60, 61, 62, 63, 64, 65, 66, 67, 68, 69, 70, 71, 169, 171, 173, 175, 187, 188, 189, 190, 191], [1.0, 1.0, 1.0, 1.0, 1.0, 1.0, 1.0, 1.0, 1.0, 1.0, 1.0, 1.0, 1.0, 1.0, 1.0, 1.0, 1.0, 1.0, 1.0, 1.0, 1.0, 1.0, 1.0, 1.0, 1.0, 1.0, 1.0, 1.0, 1.0, 1.0, 1.0, 1.0, 1.0, 1.0, 1.0, 1.0, 1.0, 1.0, 1.0, 1.0, 1.0, 1.0, 1.0, 1.0, 1.0, 1.0, 1.0, 1.0, 0.9511, 0.9691, 0.9445, 0.9694, 0.003447, 0.7543, 0.3011, 0.3076, 0.5076]): _vg.add([_i], _w, 'REPLACE')
_vg = ob_cube_001.vertex_groups.new(name='Bone.025')
for _i, _w in zip([144, 146, 148, 150, 152, 153, 154, 155, 157, 158], [0.9957, 0.9837, 0.994, 0.9809, 0.9618, 0.8879, 0.8685, 0.959, 0.09001, 0.1449]): _vg.add([_i], _w, 'REPLACE')
_vg = ob_cube_001.vertex_groups.new(name='Bone.026')
for _i, _w in zip([152, 153, 154, 155, 156, 157, 158, 159, 161, 162, 163], [0.02086, 0.1079, 0.1331, 0.007677, 0.909, 0.8617, 0.7425, 0.5186, 0.05278, 0.2183, 0.00971]): _vg.add([_i], _w, 'REPLACE')
_vg = ob_cube_001.vertex_groups.new(name='Bone.027')
for _i, _w in zip([156, 158, 159, 162], [0.04553, 0.0897, 0.4649, 0.1783]): _vg.add([_i], _w, 'REPLACE')
_vg = ob_cube_001.vertex_groups.new(name='Bone.028')
for _i, _w in zip([151, 157, 160, 161, 162, 163, 164, 165, 166, 167], [0.024, 0.01716, 0.9512, 0.9078, 0.6129, 0.9383, 0.06151, 0.2431, 0.8432, 0.2787]): _vg.add([_i], _w, 'REPLACE')
_vg = ob_cube_001.vertex_groups.new(name='Bone.029')
for _i, _w in zip([145, 147, 149, 151, 160, 164, 165, 166, 167], [0.9901, 0.9821, 0.9838, 0.9631, 0.01737, 0.9439, 0.7534, 0.145, 0.7557]): _vg.add([_i], _w, 'REPLACE')
_m = ob_cube_001.modifiers.new('Decimate', 'DECIMATE')
_m.ratio = 0.7555
_m = ob_cube_001.modifiers.new('Armature', 'ARMATURE')
_m.object = ob_armature
ob_armature.location = (0.0, 0.0, 0.0)
ob_armature.show_in_front = True

# ---- collection membership
col_collection.objects.link(ob_light)
col_collection.objects.link(ob_camera)
col_collection.objects.link(ob_cube_001)
col_collection.objects.link(ob_armature)

# ---- scene / render settings (as saved in the file)
scene.camera = ob_camera
scene.frame_start = 1; scene.frame_end = 19; scene.frame_set(15)
scene.render.engine = 'BLENDER_EEVEE_NEXT'
bpy.context.view_layer.update()
